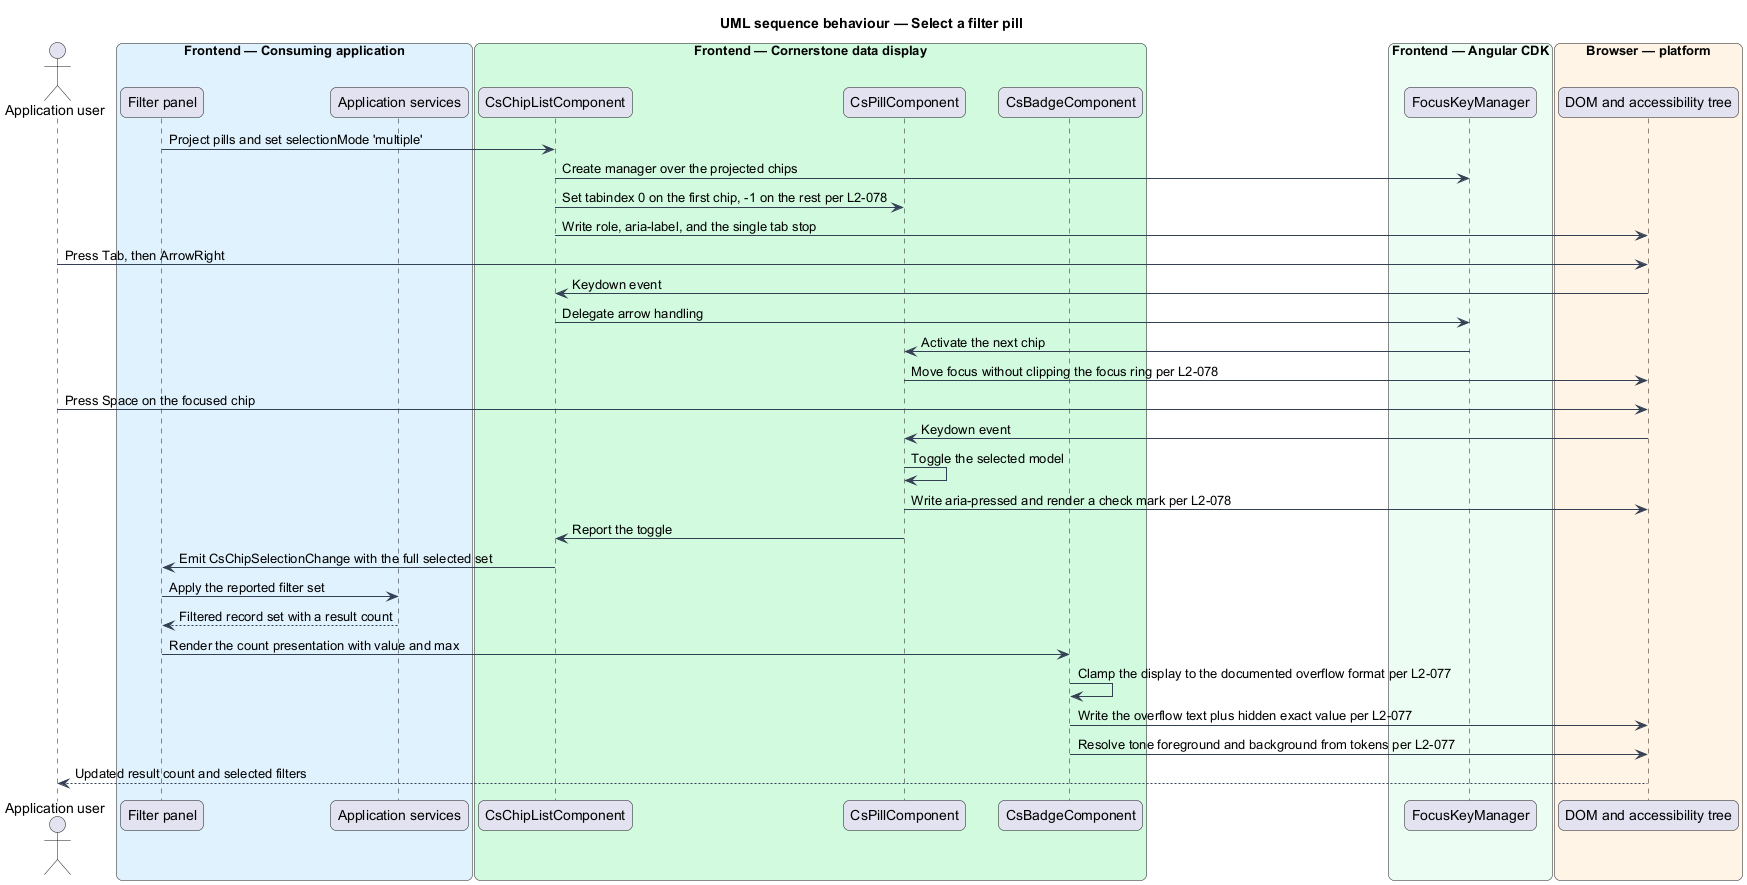

The diagram above was rendered by PlantUML. Its source (embedded in the PNG):
@startuml
title UML sequence behaviour — Select a filter pill
skinparam backgroundColor #FFFFFF
skinparam shadowing false
skinparam roundcorner 12
skinparam defaultFontName Arial
skinparam ArrowColor #344054
skinparam rectangle {
  BorderColor #344054
  FontColor #101828
}
skinparam package {
  BorderColor #667085
  FontColor #101828
  BackgroundColor #F9FAFB
}
actor "Application user" as user
box "Frontend — Consuming application" #E0F2FE
  participant "Filter panel" as panel
  participant "Application services" as svc
end box
box "Frontend — Cornerstone data display" #D1FADF
  participant "CsChipListComponent" as list
  participant "CsPillComponent" as pill
  participant "CsBadgeComponent" as badge
end box
box "Frontend — Angular CDK" #ECFDF3
  participant "FocusKeyManager" as keys
end box
box "Browser — platform" #FFF4E5
  participant "DOM and accessibility tree" as dom
end box

panel -> list : Project pills and set selectionMode 'multiple'
list -> keys : Create manager over the projected chips
list -> pill : Set tabindex 0 on the first chip, -1 on the rest per L2-078
list -> dom : Write role, aria-label, and the single tab stop

user -> dom : Press Tab, then ArrowRight
dom -> list : Keydown event
list -> keys : Delegate arrow handling
keys -> pill : Activate the next chip
pill -> dom : Move focus without clipping the focus ring per L2-078

user -> dom : Press Space on the focused chip
dom -> pill : Keydown event
pill -> pill : Toggle the selected model
pill -> dom : Write aria-pressed and render a check mark per L2-078
pill -> list : Report the toggle
list -> panel : Emit CsChipSelectionChange with the full selected set

panel -> svc : Apply the reported filter set
svc --> panel : Filtered record set with a result count
panel -> badge : Render the count presentation with value and max
badge -> badge : Clamp the display to the documented overflow format per L2-077
badge -> dom : Write the overflow text plus hidden exact value per L2-077
badge -> dom : Resolve tone foreground and background from tokens per L2-077
dom --> user : Updated result count and selected filters
@enduml